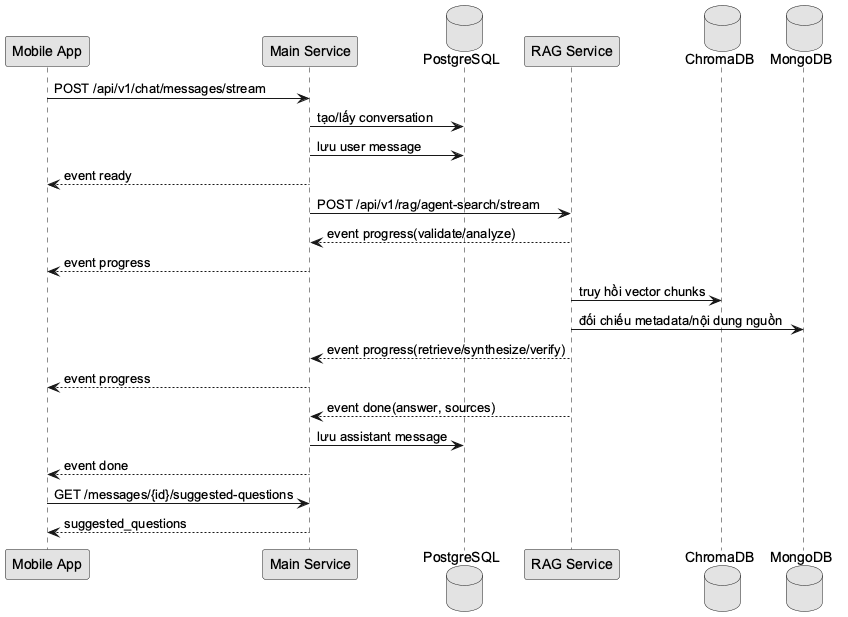

The diagram above was rendered by PlantUML. Its source (embedded in the PNG):
@startuml
skinparam monochrome true
skinparam shadowing false
skinparam defaultFontName "Arial"
participant "Mobile App" as Mobile
participant "Main Service" as Main
database "PostgreSQL" as PG
participant "RAG Service" as RAG
database "ChromaDB" as Chroma
database "MongoDB" as Mongo
Mobile -> Main : POST /api/v1/chat/messages/stream
Main -> PG : tạo/lấy conversation
Main -> PG : lưu user message
Main --> Mobile : event ready
Main -> RAG : POST /api/v1/rag/agent-search/stream
RAG --> Main : event progress(validate/analyze)
Main --> Mobile : event progress
RAG -> Chroma : truy hồi vector chunks
RAG -> Mongo : đối chiếu metadata/nội dung nguồn
RAG --> Main : event progress(retrieve/synthesize/verify)
Main --> Mobile : event progress
RAG --> Main : event done(answer, sources)
Main -> PG : lưu assistant message
Main --> Mobile : event done
Mobile -> Main : GET /messages/{id}/suggested-questions
Main --> Mobile : suggested_questions
@enduml